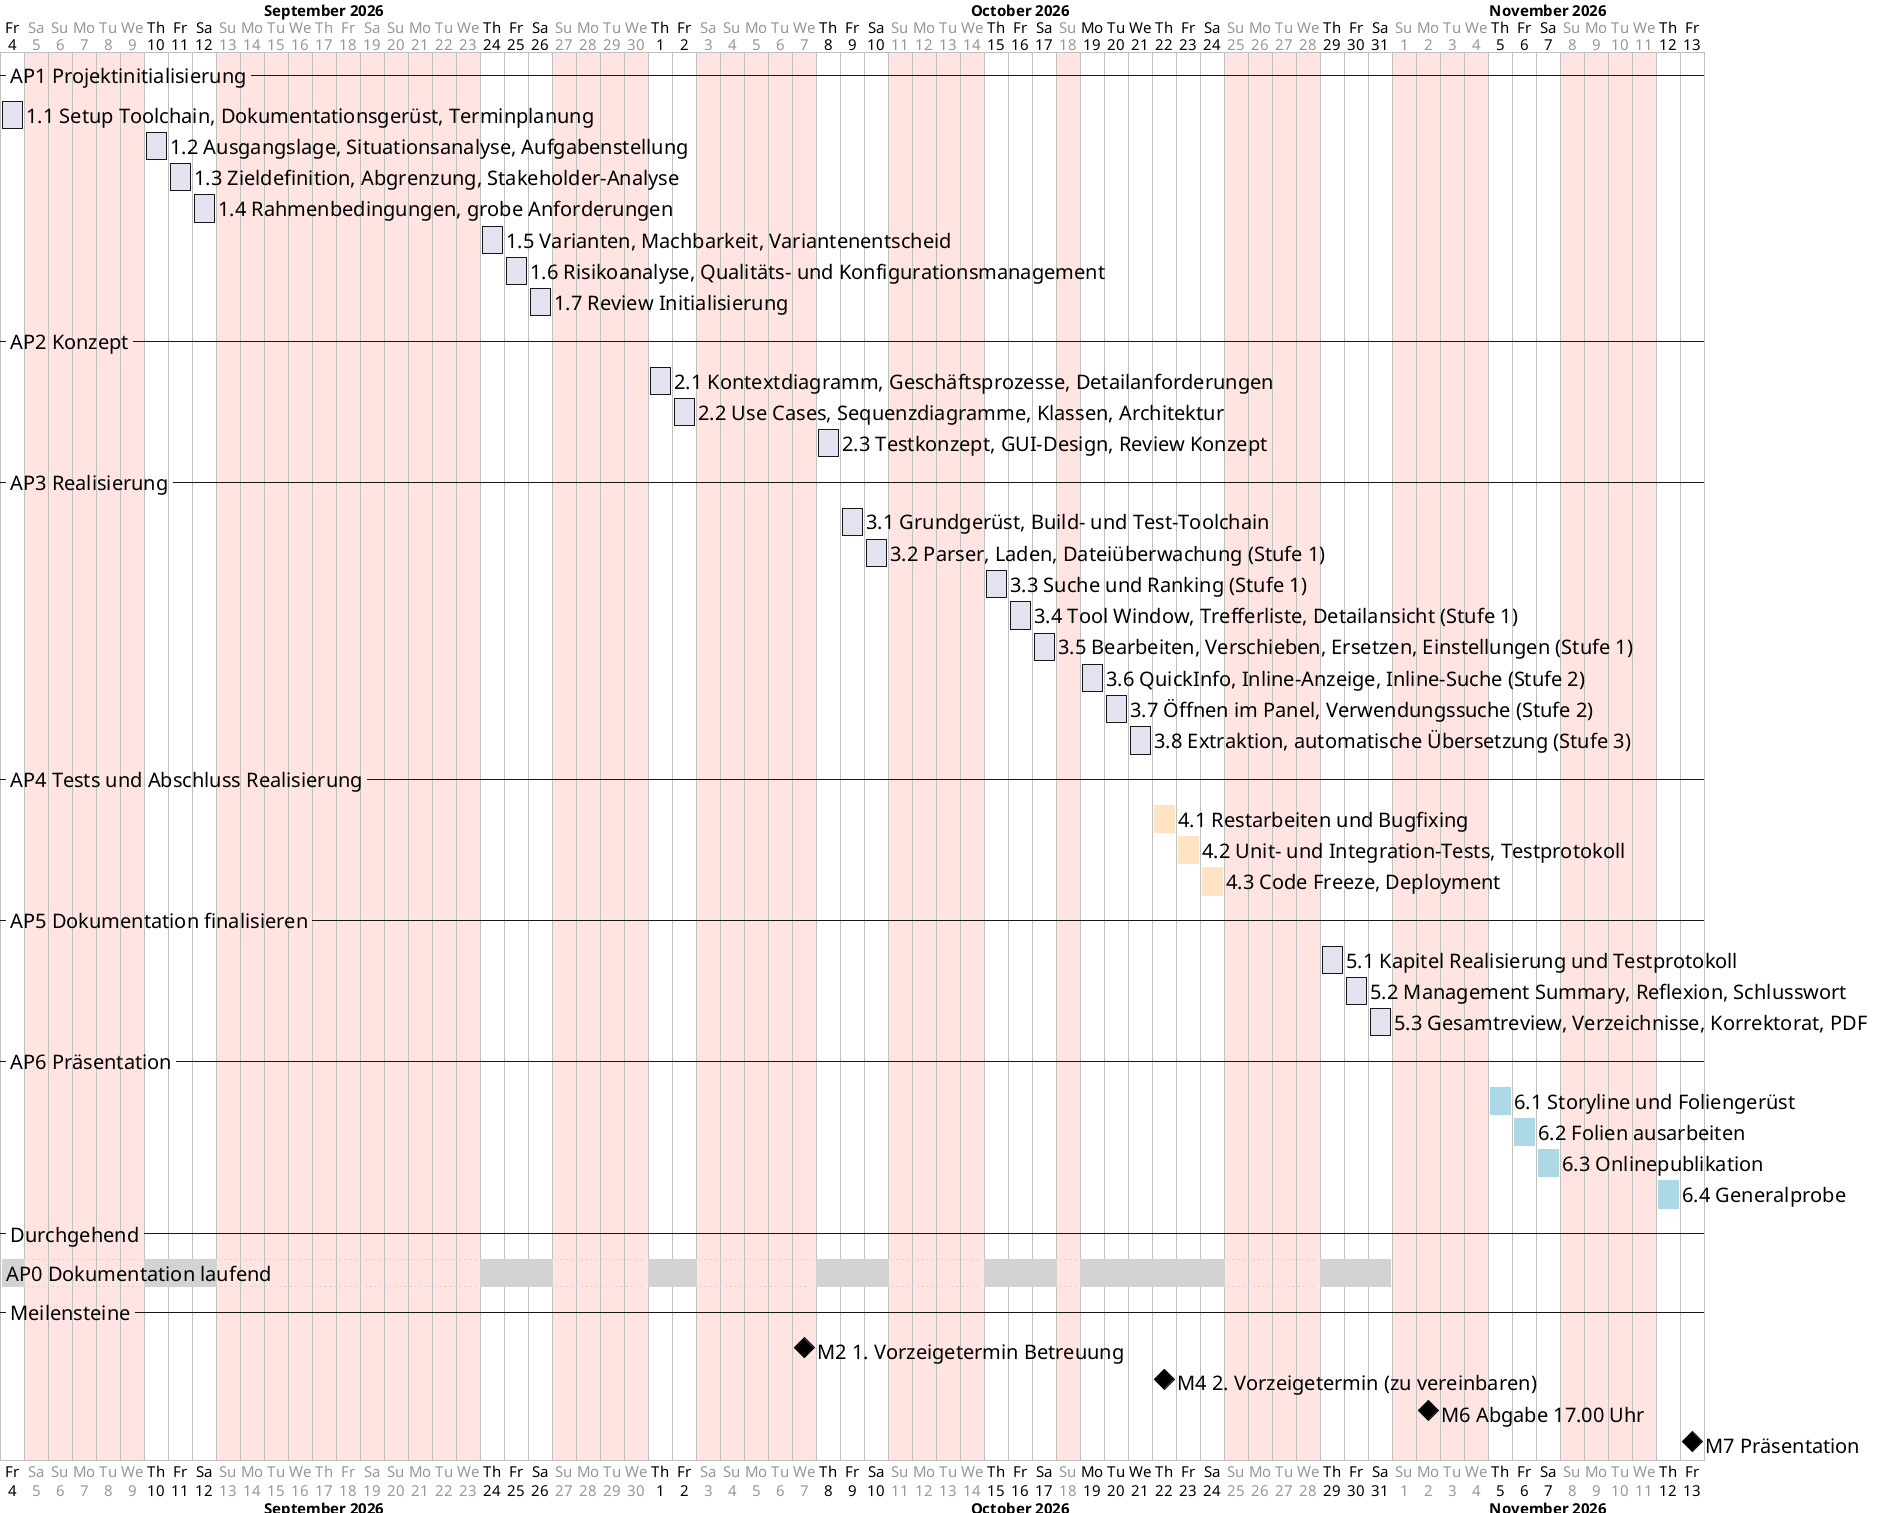

The diagram above was rendered by PlantUML. Its source (embedded in the PNG):
@startgantt
' Soll-Terminplan Diplomarbeit, Detailplanung auf Tagesebene
' Arbeitstage Do/Fr/Sa, Mo-Mi Erwerbstätigkeit, So blockiert
' Rendern: plantuml -tpng -charset UTF-8 Terminplan_Soll.puml

<style>
ganttDiagram {
  task { FontSize 20 }
  milestone { FontSize 20 }
  separator { FontSize 20 }
  timeline { FontSize 15 }
  closed { BackGroundColor MistyRose }
}
</style>

projectscale daily zoom 1
project starts 2026-09-04

monday are closed
tuesday are closed
wednesday are closed
sunday are closed

2026-09-05 to 2026-09-06 are closed
2026-09-17 to 2026-09-20 are closed
2026-10-03 to 2026-10-04 are closed
2026-10-19 to 2026-10-21 are open

-- AP1 Projektinitialisierung --
[1.1 Setup Toolchain, Dokumentationsgerüst, Terminplanung] as [T11] starts 2026-09-04 and requires 1 day
[1.2 Ausgangslage, Situationsanalyse, Aufgabenstellung] as [T12] starts 2026-09-10 and requires 1 day
[1.3 Zieldefinition, Abgrenzung, Stakeholder-Analyse] as [T13] starts 2026-09-11 and requires 1 day
[1.4 Rahmenbedingungen, grobe Anforderungen] as [T14] starts 2026-09-12 and requires 1 day
[1.5 Varianten, Machbarkeit, Variantenentscheid] as [T15] starts 2026-09-24 and requires 1 day
[1.6 Risikoanalyse, Qualitäts- und Konfigurationsmanagement] as [T16] starts 2026-09-25 and requires 1 day
[1.7 Review Initialisierung] as [T17] starts 2026-09-26 and requires 1 day

-- AP2 Konzept --
[2.1 Kontextdiagramm, Geschäftsprozesse, Detailanforderungen] as [T21] starts 2026-10-01 and requires 1 day
[2.2 Use Cases, Sequenzdiagramme, Klassen, Architektur] as [T22] starts 2026-10-02 and requires 1 day
[2.3 Testkonzept, GUI-Design, Review Konzept] as [T23] starts 2026-10-08 and requires 1 day

-- AP3 Realisierung --
[3.1 Grundgerüst, Build- und Test-Toolchain] as [T31] starts 2026-10-09 and requires 1 day
[3.2 Parser, Laden, Dateiüberwachung (Stufe 1)] as [T32] starts 2026-10-10 and requires 1 day
[3.3 Suche und Ranking (Stufe 1)] as [T33] starts 2026-10-15 and requires 1 day
[3.4 Tool Window, Trefferliste, Detailansicht (Stufe 1)] as [T34] starts 2026-10-16 and requires 1 day
[3.5 Bearbeiten, Verschieben, Ersetzen, Einstellungen (Stufe 1)] as [T35] starts 2026-10-17 and requires 1 day
[3.6 QuickInfo, Inline-Anzeige, Inline-Suche (Stufe 2)] as [T36] starts 2026-10-19 and requires 1 day
[3.7 Öffnen im Panel, Verwendungssuche (Stufe 2)] as [T37] starts 2026-10-20 and requires 1 day
[3.8 Extraktion, automatische Übersetzung (Stufe 3)] as [T38] starts 2026-10-21 and requires 1 day

-- AP4 Tests und Abschluss Realisierung --
[4.1 Restarbeiten und Bugfixing] as [T41] starts 2026-10-22 and requires 1 day
[4.2 Unit- und Integration-Tests, Testprotokoll] as [T42] starts 2026-10-23 and requires 1 day
[4.3 Code Freeze, Deployment] as [T43] starts 2026-10-24 and requires 1 day

-- AP5 Dokumentation finalisieren --
[5.1 Kapitel Realisierung und Testprotokoll] as [T51] starts 2026-10-29 and requires 1 day
[5.2 Management Summary, Reflexion, Schlusswort] as [T52] starts 2026-10-30 and requires 1 day
[5.3 Gesamtreview, Verzeichnisse, Korrektorat, PDF] as [T53] starts 2026-10-31 and requires 1 day

-- AP6 Präsentation --
[6.1 Storyline und Foliengerüst] as [T61] starts 2026-11-05 and requires 1 day
[6.2 Folien ausarbeiten] as [T62] starts 2026-11-06 and requires 1 day
[6.3 Onlinepublikation] as [T63] starts 2026-11-07 and requires 1 day
[6.4 Generalprobe] as [T64] starts 2026-11-12 and requires 1 day

-- Durchgehend --
[AP0 Dokumentation laufend] as [T00] starts 2026-09-04 and ends 2026-10-31

-- Meilensteine --
[M2 1. Vorzeigetermin Betreuung] happens 2026-10-07
[M4 2. Vorzeigetermin (zu vereinbaren)] happens 2026-10-22
[M6 Abgabe 17.00 Uhr] happens 2026-11-02
[M7 Präsentation] happens 2026-11-13

[T00] is colored in LightGray
[T41] is colored in Bisque
[T42] is colored in Bisque
[T43] is colored in Bisque
[T61] is colored in LightBlue
[T62] is colored in LightBlue
[T63] is colored in LightBlue
[T64] is colored in LightBlue
@endgantt